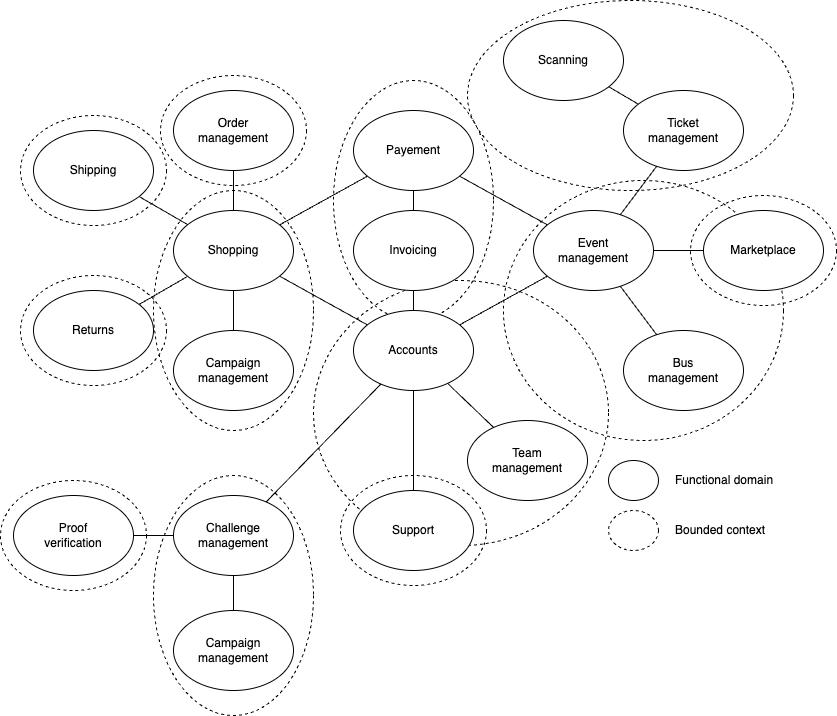

The diagram above was exported from draw.io. Its source (the exported page's mxGraphModel, read from the mxfile embedded in the PNG):
<mxGraphModel dx="1149" dy="1851" grid="1" gridSize="10" guides="1" tooltips="1" connect="1" arrows="1" fold="1" page="1" pageScale="1" pageWidth="827" pageHeight="1169" math="0" shadow="0">
  <root>
    <mxCell id="0" />
    <mxCell id="1" parent="0" />
    <mxCell id="53" value="" style="ellipse;whiteSpace=wrap;html=1;fillColor=none;dashed=1;" parent="1" vertex="1">
      <mxGeometry x="287" y="465" width="146" height="110" as="geometry" />
    </mxCell>
    <mxCell id="58" value="" style="ellipse;whiteSpace=wrap;html=1;fillColor=none;dashed=1;" parent="1" vertex="1">
      <mxGeometry x="107" y="65" width="146" height="110" as="geometry" />
    </mxCell>
    <mxCell id="57" value="" style="ellipse;whiteSpace=wrap;html=1;fillColor=none;dashed=1;" parent="1" vertex="1">
      <mxGeometry x="100" y="180" width="160" height="240" as="geometry" />
    </mxCell>
    <mxCell id="56" value="" style="ellipse;whiteSpace=wrap;html=1;fillColor=none;dashed=1;" parent="1" vertex="1">
      <mxGeometry x="280" y="70" width="160" height="240" as="geometry" />
    </mxCell>
    <mxCell id="55" value="" style="ellipse;whiteSpace=wrap;html=1;fillColor=none;dashed=1;" parent="1" vertex="1">
      <mxGeometry x="260" y="270" width="295" height="265" as="geometry" />
    </mxCell>
    <mxCell id="49" value="" style="ellipse;whiteSpace=wrap;html=1;fillColor=none;dashed=1;" parent="1" vertex="1">
      <mxGeometry x="414" y="-10" width="326" height="190" as="geometry" />
    </mxCell>
    <mxCell id="51" value="" style="ellipse;whiteSpace=wrap;html=1;fillColor=none;dashed=1;" parent="1" vertex="1">
      <mxGeometry x="637" y="185" width="146" height="110" as="geometry" />
    </mxCell>
    <mxCell id="50" value="" style="ellipse;whiteSpace=wrap;html=1;fillColor=none;dashed=1;" parent="1" vertex="1">
      <mxGeometry x="450" y="170" width="280" height="260" as="geometry" />
    </mxCell>
    <mxCell id="2" value="Accounts" style="ellipse;whiteSpace=wrap;html=1;" parent="1" vertex="1">
      <mxGeometry x="300" y="300" width="120" height="80" as="geometry" />
    </mxCell>
    <mxCell id="3" value="Support" style="ellipse;whiteSpace=wrap;html=1;" parent="1" vertex="1">
      <mxGeometry x="300" y="480" width="120" height="80" as="geometry" />
    </mxCell>
    <mxCell id="4" value="Shopping" style="ellipse;whiteSpace=wrap;html=1;" parent="1" vertex="1">
      <mxGeometry x="120" y="200" width="120" height="80" as="geometry" />
    </mxCell>
    <mxCell id="5" value="Returns" style="ellipse;whiteSpace=wrap;html=1;" parent="1" vertex="1">
      <mxGeometry x="-20" y="280" width="120" height="80" as="geometry" />
    </mxCell>
    <mxCell id="6" value="Payement" style="ellipse;whiteSpace=wrap;html=1;" parent="1" vertex="1">
      <mxGeometry x="300" y="100" width="120" height="80" as="geometry" />
    </mxCell>
    <mxCell id="7" value="Shipping" style="ellipse;whiteSpace=wrap;html=1;" parent="1" vertex="1">
      <mxGeometry x="-20" y="120" width="120" height="80" as="geometry" />
    </mxCell>
    <mxCell id="8" value="Event&lt;br&gt;management" style="ellipse;whiteSpace=wrap;html=1;" parent="1" vertex="1">
      <mxGeometry x="480" y="200" width="120" height="80" as="geometry" />
    </mxCell>
    <mxCell id="9" value="Bus&lt;br&gt;management" style="ellipse;whiteSpace=wrap;html=1;" parent="1" vertex="1">
      <mxGeometry x="570" y="320" width="120" height="80" as="geometry" />
    </mxCell>
    <mxCell id="10" value="Marketplace" style="ellipse;whiteSpace=wrap;html=1;" parent="1" vertex="1">
      <mxGeometry x="650" y="200" width="120" height="80" as="geometry" />
    </mxCell>
    <mxCell id="11" value="Team&lt;br&gt;management" style="ellipse;whiteSpace=wrap;html=1;" parent="1" vertex="1">
      <mxGeometry x="414" y="410" width="120" height="80" as="geometry" />
    </mxCell>
    <mxCell id="22" value="" style="endArrow=none;html=1;" parent="1" source="11" target="2" edge="1">
      <mxGeometry width="50" height="50" relative="1" as="geometry">
        <mxPoint x="370" y="310" as="sourcePoint" />
        <mxPoint x="420" y="260" as="targetPoint" />
      </mxGeometry>
    </mxCell>
    <mxCell id="23" value="" style="endArrow=none;html=1;" parent="1" source="3" target="2" edge="1">
      <mxGeometry width="50" height="50" relative="1" as="geometry">
        <mxPoint x="311.06309048196033" y="415.77795116394213" as="sourcePoint" />
        <mxPoint x="339.130254674345" y="384.2997170285055" as="targetPoint" />
      </mxGeometry>
    </mxCell>
    <mxCell id="24" value="" style="endArrow=none;html=1;" parent="1" source="8" target="2" edge="1">
      <mxGeometry width="50" height="50" relative="1" as="geometry">
        <mxPoint x="428.9369095180398" y="415.77795116394213" as="sourcePoint" />
        <mxPoint x="400.869745325655" y="384.2997170285057" as="targetPoint" />
      </mxGeometry>
    </mxCell>
    <mxCell id="25" value="" style="endArrow=none;html=1;" parent="1" source="4" target="2" edge="1">
      <mxGeometry width="50" height="50" relative="1" as="geometry">
        <mxPoint x="452.4065852905171" y="281.17502683225405" as="sourcePoint" />
        <mxPoint x="407.48170285326546" y="318.7652476222788" as="targetPoint" />
      </mxGeometry>
    </mxCell>
    <mxCell id="26" value="" style="endArrow=none;html=1;" parent="1" source="6" target="4" edge="1">
      <mxGeometry width="50" height="50" relative="1" as="geometry">
        <mxPoint x="287.5934147094812" y="281.1750268322527" as="sourcePoint" />
        <mxPoint x="332.51829714673454" y="318.7652476222787" as="targetPoint" />
      </mxGeometry>
    </mxCell>
    <mxCell id="27" value="" style="endArrow=none;html=1;" parent="1" source="6" target="8" edge="1">
      <mxGeometry width="50" height="50" relative="1" as="geometry">
        <mxPoint x="332.4065852905204" y="181.17502683225132" as="sourcePoint" />
        <mxPoint x="287.48170285326546" y="218.76524762227882" as="targetPoint" />
      </mxGeometry>
    </mxCell>
    <mxCell id="28" value="" style="endArrow=none;html=1;" parent="1" source="8" target="10" edge="1">
      <mxGeometry width="50" height="50" relative="1" as="geometry">
        <mxPoint x="467.5934147094797" y="181.17502683225143" as="sourcePoint" />
        <mxPoint x="512.5182971467345" y="218.7652476222787" as="targetPoint" />
      </mxGeometry>
    </mxCell>
    <mxCell id="29" value="" style="endArrow=none;html=1;" parent="1" source="8" target="9" edge="1">
      <mxGeometry width="50" height="50" relative="1" as="geometry">
        <mxPoint x="595.1853472548385" y="223.68325929113792" as="sourcePoint" />
        <mxPoint x="641.0097286780929" y="196.4648654834748" as="targetPoint" />
      </mxGeometry>
    </mxCell>
    <mxCell id="30" value="" style="endArrow=none;html=1;" parent="1" source="4" target="7" edge="1">
      <mxGeometry width="50" height="50" relative="1" as="geometry">
        <mxPoint x="475.18534725483846" y="276.31674070886197" as="sourcePoint" />
        <mxPoint x="521.0097286780929" y="303.5351345165252" as="targetPoint" />
      </mxGeometry>
    </mxCell>
    <mxCell id="31" value="" style="endArrow=none;html=1;" parent="1" source="4" target="5" edge="1">
      <mxGeometry width="50" height="50" relative="1" as="geometry">
        <mxPoint x="144.18758102917525" y="224.16959355900303" as="sourcePoint" />
        <mxPoint x="95.55539614191935" y="196.03165493823963" as="targetPoint" />
      </mxGeometry>
    </mxCell>
    <mxCell id="32" value="Scanning" style="ellipse;whiteSpace=wrap;html=1;" parent="1" vertex="1">
      <mxGeometry x="450" y="10" width="120" height="80" as="geometry" />
    </mxCell>
    <mxCell id="34" value="Invoicing" style="ellipse;whiteSpace=wrap;html=1;" parent="1" vertex="1">
      <mxGeometry x="300" y="200" width="120" height="80" as="geometry" />
    </mxCell>
    <mxCell id="35" value="" style="endArrow=none;html=1;" parent="1" source="6" target="34" edge="1">
      <mxGeometry width="50" height="50" relative="1" as="geometry">
        <mxPoint x="350" y="60" as="sourcePoint" />
        <mxPoint x="400" y="10" as="targetPoint" />
      </mxGeometry>
    </mxCell>
    <mxCell id="36" value="" style="endArrow=none;html=1;" parent="1" source="34" target="2" edge="1">
      <mxGeometry width="50" height="50" relative="1" as="geometry">
        <mxPoint x="190" y="110" as="sourcePoint" />
        <mxPoint x="240" y="60" as="targetPoint" />
      </mxGeometry>
    </mxCell>
    <mxCell id="37" value="Order&lt;br&gt;management" style="ellipse;whiteSpace=wrap;html=1;" parent="1" vertex="1">
      <mxGeometry x="120" y="80" width="120" height="80" as="geometry" />
    </mxCell>
    <mxCell id="38" value="" style="endArrow=none;html=1;" parent="1" source="4" target="37" edge="1">
      <mxGeometry width="50" height="50" relative="1" as="geometry">
        <mxPoint x="110" y="90" as="sourcePoint" />
        <mxPoint x="160" y="40" as="targetPoint" />
      </mxGeometry>
    </mxCell>
    <mxCell id="39" value="Ticket&lt;br&gt;management" style="ellipse;whiteSpace=wrap;html=1;" parent="1" vertex="1">
      <mxGeometry x="570" y="80" width="120" height="80" as="geometry" />
    </mxCell>
    <mxCell id="41" value="" style="endArrow=none;html=1;" parent="1" source="8" target="39" edge="1">
      <mxGeometry width="50" height="50" relative="1" as="geometry">
        <mxPoint x="450" y="290" as="sourcePoint" />
        <mxPoint x="500" y="240" as="targetPoint" />
      </mxGeometry>
    </mxCell>
    <mxCell id="42" value="" style="endArrow=none;html=1;" parent="1" source="32" target="39" edge="1">
      <mxGeometry width="50" height="50" relative="1" as="geometry">
        <mxPoint x="450" y="290" as="sourcePoint" />
        <mxPoint x="500" y="240" as="targetPoint" />
      </mxGeometry>
    </mxCell>
    <mxCell id="43" value="Campaign&lt;br&gt;management" style="ellipse;whiteSpace=wrap;html=1;" parent="1" vertex="1">
      <mxGeometry x="120" y="320" width="120" height="80" as="geometry" />
    </mxCell>
    <mxCell id="44" value="" style="endArrow=none;html=1;" parent="1" source="4" target="43" edge="1">
      <mxGeometry width="50" height="50" relative="1" as="geometry">
        <mxPoint x="370" y="300" as="sourcePoint" />
        <mxPoint x="420" y="250" as="targetPoint" />
      </mxGeometry>
    </mxCell>
    <mxCell id="45" value="" style="ellipse;whiteSpace=wrap;html=1;" parent="1" vertex="1">
      <mxGeometry x="555" y="450" width="50" height="40" as="geometry" />
    </mxCell>
    <mxCell id="46" value="Functional domain" style="text;html=1;align=left;verticalAlign=middle;resizable=0;points=[];autosize=1;strokeColor=none;fillColor=none;" parent="1" vertex="1">
      <mxGeometry x="620" y="455" width="120" height="30" as="geometry" />
    </mxCell>
    <mxCell id="47" value="" style="ellipse;whiteSpace=wrap;html=1;fillColor=none;dashed=1;" parent="1" vertex="1">
      <mxGeometry x="555" y="500" width="50" height="40" as="geometry" />
    </mxCell>
    <mxCell id="48" value="Bounded context" style="text;html=1;align=left;verticalAlign=middle;resizable=0;points=[];autosize=1;strokeColor=none;fillColor=none;" parent="1" vertex="1">
      <mxGeometry x="620" y="505" width="110" height="30" as="geometry" />
    </mxCell>
    <mxCell id="59" value="" style="ellipse;whiteSpace=wrap;html=1;fillColor=none;dashed=1;" parent="1" vertex="1">
      <mxGeometry x="-33" y="105" width="146" height="110" as="geometry" />
    </mxCell>
    <mxCell id="60" value="" style="ellipse;whiteSpace=wrap;html=1;fillColor=none;dashed=1;" parent="1" vertex="1">
      <mxGeometry x="-33" y="265" width="146" height="110" as="geometry" />
    </mxCell>
    <mxCell id="61" value="Challenge&lt;br&gt;management" style="ellipse;whiteSpace=wrap;html=1;" parent="1" vertex="1">
      <mxGeometry x="120" y="485" width="120" height="80" as="geometry" />
    </mxCell>
    <mxCell id="62" value="Proof&lt;br&gt;verification" style="ellipse;whiteSpace=wrap;html=1;" parent="1" vertex="1">
      <mxGeometry x="-40" y="485" width="120" height="80" as="geometry" />
    </mxCell>
    <mxCell id="63" value="Campaign&lt;br&gt;management" style="ellipse;whiteSpace=wrap;html=1;" parent="1" vertex="1">
      <mxGeometry x="120" y="600" width="120" height="80" as="geometry" />
    </mxCell>
    <mxCell id="64" value="" style="endArrow=none;html=1;" parent="1" source="61" target="2" edge="1">
      <mxGeometry width="50" height="50" relative="1" as="geometry">
        <mxPoint x="270" y="440" as="sourcePoint" />
        <mxPoint x="320" y="390" as="targetPoint" />
      </mxGeometry>
    </mxCell>
    <mxCell id="65" value="" style="endArrow=none;html=1;" parent="1" source="62" target="61" edge="1">
      <mxGeometry width="50" height="50" relative="1" as="geometry">
        <mxPoint x="270" y="440" as="sourcePoint" />
        <mxPoint x="320" y="390" as="targetPoint" />
      </mxGeometry>
    </mxCell>
    <mxCell id="66" value="" style="endArrow=none;html=1;" parent="1" source="63" target="61" edge="1">
      <mxGeometry width="50" height="50" relative="1" as="geometry">
        <mxPoint x="270" y="440" as="sourcePoint" />
        <mxPoint x="320" y="390" as="targetPoint" />
      </mxGeometry>
    </mxCell>
    <mxCell id="68" value="" style="ellipse;whiteSpace=wrap;html=1;fillColor=none;dashed=1;" parent="1" vertex="1">
      <mxGeometry x="-53" y="470" width="146" height="110" as="geometry" />
    </mxCell>
    <mxCell id="69" value="" style="ellipse;whiteSpace=wrap;html=1;fillColor=none;dashed=1;" parent="1" vertex="1">
      <mxGeometry x="100" y="465" width="160" height="240" as="geometry" />
    </mxCell>
  </root>
</mxGraphModel>